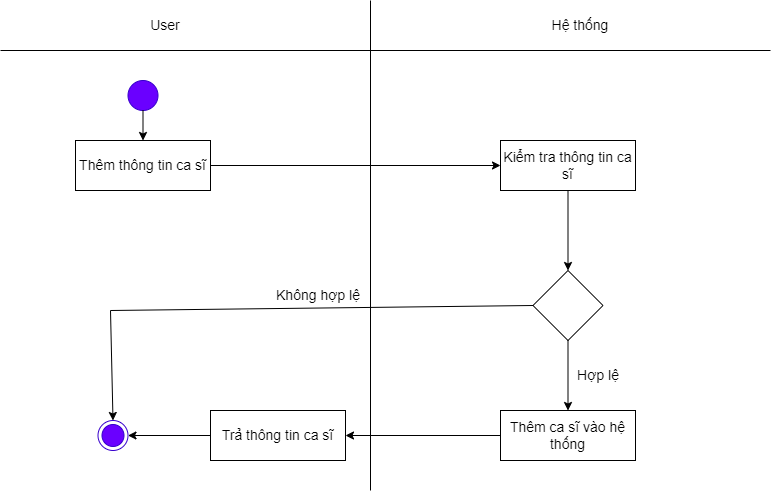

The diagram above was exported from draw.io. Its source (the exported page's mxGraphModel, read from the mxfile embedded in the PNG):
<mxGraphModel dx="870" dy="426" grid="1" gridSize="10" guides="1" tooltips="1" connect="1" arrows="1" fold="1" page="1" pageScale="1" pageWidth="827" pageHeight="1169" math="0" shadow="0">
  <root>
    <mxCell id="0" />
    <mxCell id="1" parent="0" />
    <mxCell id="WJnGHB5ZMJoKJsTduPuK-1" value="" style="endArrow=none;html=1;rounded=0;fontSize=14;" parent="1" edge="1">
      <mxGeometry width="50" height="50" relative="1" as="geometry">
        <mxPoint x="400" y="520" as="sourcePoint" />
        <mxPoint x="400" y="30" as="targetPoint" />
      </mxGeometry>
    </mxCell>
    <mxCell id="WJnGHB5ZMJoKJsTduPuK-2" value="Hệ thống" style="text;html=1;strokeColor=none;fillColor=none;align=center;verticalAlign=middle;whiteSpace=wrap;rounded=0;fontSize=14;" parent="1" vertex="1">
      <mxGeometry x="580" y="40" width="60" height="30" as="geometry" />
    </mxCell>
    <mxCell id="WJnGHB5ZMJoKJsTduPuK-3" value="User" style="text;html=1;strokeColor=none;fillColor=none;align=center;verticalAlign=middle;whiteSpace=wrap;rounded=0;fontSize=14;" parent="1" vertex="1">
      <mxGeometry x="130" y="40" width="130" height="30" as="geometry" />
    </mxCell>
    <mxCell id="WJnGHB5ZMJoKJsTduPuK-4" value="" style="ellipse;html=1;shape=endState;fillColor=#6a00ff;strokeColor=#3700CC;fontColor=#ffffff;fontSize=14;" parent="1" vertex="1">
      <mxGeometry x="127.5" y="450" width="30" height="30" as="geometry" />
    </mxCell>
    <mxCell id="WJnGHB5ZMJoKJsTduPuK-5" value="" style="ellipse;whiteSpace=wrap;html=1;aspect=fixed;fillColor=#6a00ff;fontColor=#ffffff;strokeColor=#3700CC;fontSize=14;" parent="1" vertex="1">
      <mxGeometry x="157.5" y="110" width="30" height="30" as="geometry" />
    </mxCell>
    <mxCell id="WJnGHB5ZMJoKJsTduPuK-6" value="Thêm thông tin ca sĩ" style="rounded=0;whiteSpace=wrap;html=1;fillColor=#e3c800;fontColor=#000000;strokeColor=#B09500;fontSize=14;" parent="1" vertex="1">
      <mxGeometry x="105" y="170" width="135" height="50" as="geometry" />
    </mxCell>
    <mxCell id="WJnGHB5ZMJoKJsTduPuK-7" value="Kiểm tra thông tin ca sĩ" style="rounded=0;whiteSpace=wrap;html=1;fillColor=#e3c800;fontColor=#000000;strokeColor=#B09500;fontSize=14;" parent="1" vertex="1">
      <mxGeometry x="530" y="170" width="135" height="50" as="geometry" />
    </mxCell>
    <mxCell id="WJnGHB5ZMJoKJsTduPuK-8" value="" style="rhombus;whiteSpace=wrap;html=1;fontSize=14;" parent="1" vertex="1">
      <mxGeometry x="562.5" y="300" width="70" height="70" as="geometry" />
    </mxCell>
    <mxCell id="WJnGHB5ZMJoKJsTduPuK-10" value="" style="endArrow=classic;html=1;rounded=0;exitX=0.5;exitY=1;exitDx=0;exitDy=0;entryX=0.5;entryY=0;entryDx=0;entryDy=0;fontSize=14;" parent="1" source="WJnGHB5ZMJoKJsTduPuK-7" target="WJnGHB5ZMJoKJsTduPuK-8" edge="1">
      <mxGeometry width="50" height="50" relative="1" as="geometry">
        <mxPoint x="390" y="310" as="sourcePoint" />
        <mxPoint x="440" y="260" as="targetPoint" />
      </mxGeometry>
    </mxCell>
    <mxCell id="WJnGHB5ZMJoKJsTduPuK-12" value="" style="endArrow=classic;html=1;rounded=0;exitX=0;exitY=0.5;exitDx=0;exitDy=0;entryX=1;entryY=0.5;entryDx=0;entryDy=0;fontSize=14;" parent="1" source="WJnGHB5ZMJoKJsTduPuK-40" target="WJnGHB5ZMJoKJsTduPuK-4" edge="1">
      <mxGeometry width="50" height="50" relative="1" as="geometry">
        <mxPoint x="390" y="310" as="sourcePoint" />
        <mxPoint x="240" y="345" as="targetPoint" />
      </mxGeometry>
    </mxCell>
    <mxCell id="WJnGHB5ZMJoKJsTduPuK-14" value="Không hợp lệ" style="text;html=1;strokeColor=none;fillColor=none;align=center;verticalAlign=middle;whiteSpace=wrap;rounded=0;fontSize=14;" parent="1" vertex="1">
      <mxGeometry x="300" y="300" width="96" height="50" as="geometry" />
    </mxCell>
    <mxCell id="WJnGHB5ZMJoKJsTduPuK-15" value="" style="endArrow=classic;html=1;rounded=0;exitX=0.5;exitY=1;exitDx=0;exitDy=0;entryX=0.5;entryY=0;entryDx=0;entryDy=0;fontSize=14;" parent="1" source="WJnGHB5ZMJoKJsTduPuK-5" target="WJnGHB5ZMJoKJsTduPuK-6" edge="1">
      <mxGeometry width="50" height="50" relative="1" as="geometry">
        <mxPoint x="390" y="310" as="sourcePoint" />
        <mxPoint x="440" y="260" as="targetPoint" />
      </mxGeometry>
    </mxCell>
    <mxCell id="WJnGHB5ZMJoKJsTduPuK-27" value="" style="endArrow=none;html=1;rounded=0;fontSize=14;" parent="1" edge="1">
      <mxGeometry width="50" height="50" relative="1" as="geometry">
        <mxPoint x="30" y="80" as="sourcePoint" />
        <mxPoint x="800" y="80" as="targetPoint" />
      </mxGeometry>
    </mxCell>
    <mxCell id="WJnGHB5ZMJoKJsTduPuK-32" value="" style="endArrow=classic;html=1;rounded=0;exitX=1;exitY=0.5;exitDx=0;exitDy=0;entryX=0;entryY=0.5;entryDx=0;entryDy=0;fontSize=14;" parent="1" source="WJnGHB5ZMJoKJsTduPuK-6" target="WJnGHB5ZMJoKJsTduPuK-7" edge="1">
      <mxGeometry width="50" height="50" relative="1" as="geometry">
        <mxPoint x="390" y="320" as="sourcePoint" />
        <mxPoint x="440" y="270" as="targetPoint" />
      </mxGeometry>
    </mxCell>
    <mxCell id="WJnGHB5ZMJoKJsTduPuK-35" value="" style="endArrow=classic;html=1;rounded=0;exitX=0.5;exitY=1;exitDx=0;exitDy=0;entryX=0.5;entryY=0;entryDx=0;entryDy=0;fontSize=14;" parent="1" source="WJnGHB5ZMJoKJsTduPuK-8" target="WJnGHB5ZMJoKJsTduPuK-38" edge="1">
      <mxGeometry width="50" height="50" relative="1" as="geometry">
        <mxPoint x="390" y="320" as="sourcePoint" />
        <mxPoint x="440" y="270" as="targetPoint" />
      </mxGeometry>
    </mxCell>
    <mxCell id="WJnGHB5ZMJoKJsTduPuK-37" value="Hợp lệ" style="text;html=1;strokeColor=none;fillColor=none;align=center;verticalAlign=middle;whiteSpace=wrap;rounded=0;fontSize=14;" parent="1" vertex="1">
      <mxGeometry x="580" y="380" width="96" height="50" as="geometry" />
    </mxCell>
    <mxCell id="WJnGHB5ZMJoKJsTduPuK-38" value="Thêm ca sĩ vào hệ thống" style="rounded=0;whiteSpace=wrap;html=1;fontSize=14;" parent="1" vertex="1">
      <mxGeometry x="530" y="440" width="135" height="50" as="geometry" />
    </mxCell>
    <mxCell id="WJnGHB5ZMJoKJsTduPuK-39" value="" style="endArrow=classic;html=1;rounded=0;exitX=0;exitY=0.5;exitDx=0;exitDy=0;entryX=1;entryY=0.5;entryDx=0;entryDy=0;fontSize=14;" parent="1" source="WJnGHB5ZMJoKJsTduPuK-38" target="WJnGHB5ZMJoKJsTduPuK-40" edge="1">
      <mxGeometry width="50" height="50" relative="1" as="geometry">
        <mxPoint x="390" y="350" as="sourcePoint" />
        <mxPoint x="350" y="460" as="targetPoint" />
      </mxGeometry>
    </mxCell>
    <mxCell id="WJnGHB5ZMJoKJsTduPuK-40" value="Trả thông tin ca sĩ" style="rounded=0;whiteSpace=wrap;html=1;fontSize=14;" parent="1" vertex="1">
      <mxGeometry x="240" y="440" width="135" height="50" as="geometry" />
    </mxCell>
    <mxCell id="WJnGHB5ZMJoKJsTduPuK-41" value="" style="endArrow=none;html=1;rounded=0;entryX=0;entryY=0.5;entryDx=0;entryDy=0;fontSize=14;" parent="1" target="WJnGHB5ZMJoKJsTduPuK-8" edge="1">
      <mxGeometry width="50" height="50" relative="1" as="geometry">
        <mxPoint x="140" y="340" as="sourcePoint" />
        <mxPoint x="440" y="420" as="targetPoint" />
      </mxGeometry>
    </mxCell>
    <mxCell id="WJnGHB5ZMJoKJsTduPuK-42" value="" style="endArrow=classic;html=1;rounded=0;entryX=0.5;entryY=0;entryDx=0;entryDy=0;fontSize=14;" parent="1" target="WJnGHB5ZMJoKJsTduPuK-4" edge="1">
      <mxGeometry width="50" height="50" relative="1" as="geometry">
        <mxPoint x="140" y="340" as="sourcePoint" />
        <mxPoint x="440" y="420" as="targetPoint" />
      </mxGeometry>
    </mxCell>
    <mxCell id="3wVx_OBz07MyIyWOy0ZG-1" value="Thêm thông tin ca sĩ" style="rounded=0;whiteSpace=wrap;html=1;fontSize=14;" vertex="1" parent="1">
      <mxGeometry x="105" y="170" width="135" height="50" as="geometry" />
    </mxCell>
    <mxCell id="3wVx_OBz07MyIyWOy0ZG-2" value="Kiểm tra thông tin ca sĩ" style="rounded=0;whiteSpace=wrap;html=1;fontSize=14;" vertex="1" parent="1">
      <mxGeometry x="530" y="170" width="135" height="50" as="geometry" />
    </mxCell>
  </root>
</mxGraphModel>